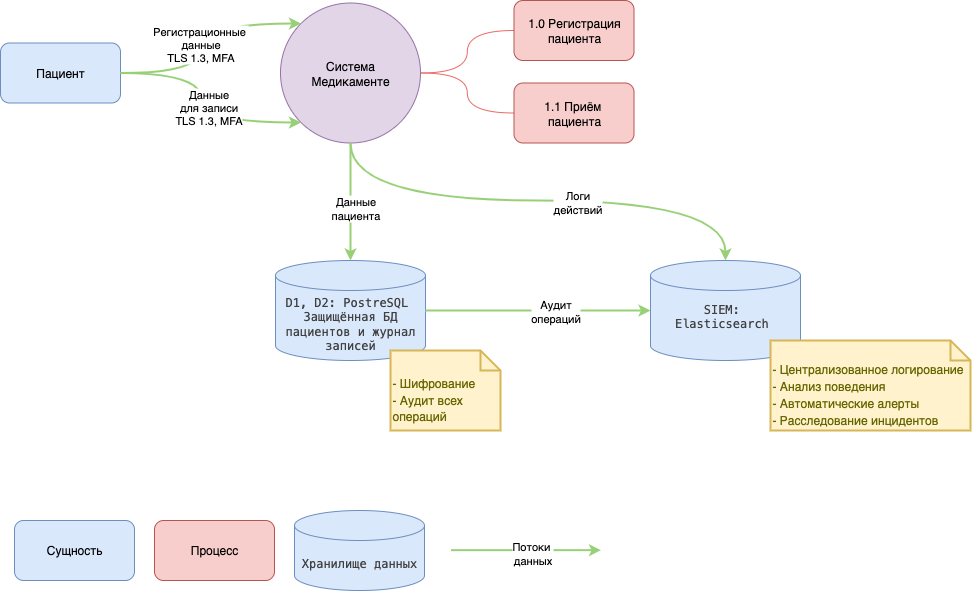

The diagram above was exported from draw.io. Its source (the exported page's mxGraphModel, read from the mxfile embedded in the PNG):
<mxGraphModel dx="1014" dy="787" grid="1" gridSize="10" guides="1" tooltips="1" connect="1" arrows="1" fold="1" page="1" pageScale="1" pageWidth="827" pageHeight="1169" math="0" shadow="0">
  <root>
    <mxCell id="h1uJLaiOqucTvHG6Lajz-0" />
    <mxCell id="h1uJLaiOqucTvHG6Lajz-1" parent="h1uJLaiOqucTvHG6Lajz-0" />
    <mxCell id="h1uJLaiOqucTvHG6Lajz-2" style="edgeStyle=orthogonalEdgeStyle;rounded=0;orthogonalLoop=1;jettySize=auto;html=1;curved=1;strokeColor=#EA6B66;endArrow=none;endFill=0;" edge="1" parent="h1uJLaiOqucTvHG6Lajz-1" source="h1uJLaiOqucTvHG6Lajz-4" target="h1uJLaiOqucTvHG6Lajz-13">
      <mxGeometry relative="1" as="geometry" />
    </mxCell>
    <mxCell id="h1uJLaiOqucTvHG6Lajz-3" style="edgeStyle=orthogonalEdgeStyle;rounded=0;orthogonalLoop=1;jettySize=auto;html=1;entryX=0;entryY=0.5;entryDx=0;entryDy=0;curved=1;strokeColor=#EA6B66;endArrow=none;endFill=0;" edge="1" parent="h1uJLaiOqucTvHG6Lajz-1" source="h1uJLaiOqucTvHG6Lajz-4" target="h1uJLaiOqucTvHG6Lajz-14">
      <mxGeometry relative="1" as="geometry" />
    </mxCell>
    <mxCell id="h1uJLaiOqucTvHG6Lajz-4" value="Система&lt;div&gt;Медикаменте&lt;/div&gt;" style="ellipse;whiteSpace=wrap;html=1;aspect=fixed;fillColor=#e1d5e7;strokeColor=#9673a6;" vertex="1" parent="h1uJLaiOqucTvHG6Lajz-1">
      <mxGeometry x="760" y="122.5" width="140" height="140" as="geometry" />
    </mxCell>
    <mxCell id="h1uJLaiOqucTvHG6Lajz-7" value="Пациент" style="rounded=1;whiteSpace=wrap;html=1;fillColor=#dae8fc;strokeColor=#6c8ebf;" vertex="1" parent="h1uJLaiOqucTvHG6Lajz-1">
      <mxGeometry x="480" y="162.5" width="120" height="60" as="geometry" />
    </mxCell>
    <mxCell id="h1uJLaiOqucTvHG6Lajz-8" style="edgeStyle=orthogonalEdgeStyle;rounded=0;orthogonalLoop=1;jettySize=auto;html=1;entryX=0;entryY=0;entryDx=0;entryDy=0;curved=1;strokeWidth=2;strokeColor=#97D077;" edge="1" parent="h1uJLaiOqucTvHG6Lajz-1" target="h1uJLaiOqucTvHG6Lajz-4">
      <mxGeometry relative="1" as="geometry">
        <mxPoint x="600" y="192.5" as="sourcePoint" />
      </mxGeometry>
    </mxCell>
    <mxCell id="h1uJLaiOqucTvHG6Lajz-9" value="Регистрационные&amp;nbsp;&lt;div&gt;данные&lt;/div&gt;&lt;div&gt;TLS 1.3, MFA&lt;/div&gt;" style="edgeLabel;html=1;align=center;verticalAlign=middle;resizable=0;points=[];" vertex="1" connectable="0" parent="h1uJLaiOqucTvHG6Lajz-8">
      <mxGeometry x="-0.3261" y="-1" relative="1" as="geometry">
        <mxPoint x="2" y="-30" as="offset" />
      </mxGeometry>
    </mxCell>
    <mxCell id="h1uJLaiOqucTvHG6Lajz-10" style="edgeStyle=orthogonalEdgeStyle;rounded=0;orthogonalLoop=1;jettySize=auto;html=1;entryX=0;entryY=1;entryDx=0;entryDy=0;curved=1;strokeColor=#97D077;strokeWidth=2;" edge="1" parent="h1uJLaiOqucTvHG6Lajz-1" target="h1uJLaiOqucTvHG6Lajz-4">
      <mxGeometry relative="1" as="geometry">
        <mxPoint x="600" y="192.5" as="sourcePoint" />
      </mxGeometry>
    </mxCell>
    <mxCell id="h1uJLaiOqucTvHG6Lajz-11" value="Данные&lt;div&gt;для записи&lt;/div&gt;&lt;div&gt;TLS 1.3, MFA&lt;/div&gt;" style="edgeLabel;html=1;align=center;verticalAlign=middle;resizable=0;points=[];" vertex="1" connectable="0" parent="h1uJLaiOqucTvHG6Lajz-10">
      <mxGeometry x="-0.0087" y="7" relative="1" as="geometry">
        <mxPoint as="offset" />
      </mxGeometry>
    </mxCell>
    <mxCell id="h1uJLaiOqucTvHG6Lajz-13" value="1.0 Регистрация пациента" style="rounded=1;whiteSpace=wrap;html=1;fillColor=#f8cecc;strokeColor=#b85450;" vertex="1" parent="h1uJLaiOqucTvHG6Lajz-1">
      <mxGeometry x="993.5" y="120" width="120" height="60" as="geometry" />
    </mxCell>
    <mxCell id="h1uJLaiOqucTvHG6Lajz-14" value="1.1 Приём&amp;nbsp;&lt;div&gt;пациента&lt;/div&gt;" style="rounded=1;whiteSpace=wrap;html=1;fillColor=#f8cecc;strokeColor=#b85450;" vertex="1" parent="h1uJLaiOqucTvHG6Lajz-1">
      <mxGeometry x="993.5" y="202.5" width="120" height="60" as="geometry" />
    </mxCell>
    <mxCell id="h1uJLaiOqucTvHG6Lajz-15" value="Процесс" style="rounded=1;whiteSpace=wrap;html=1;fillColor=#f8cecc;strokeColor=#b85450;" vertex="1" parent="h1uJLaiOqucTvHG6Lajz-1">
      <mxGeometry x="634" y="640" width="120" height="60" as="geometry" />
    </mxCell>
    <mxCell id="h1uJLaiOqucTvHG6Lajz-16" value="Сущность" style="rounded=1;whiteSpace=wrap;html=1;fillColor=#dae8fc;strokeColor=#6c8ebf;" vertex="1" parent="h1uJLaiOqucTvHG6Lajz-1">
      <mxGeometry x="494" y="640" width="120" height="60" as="geometry" />
    </mxCell>
    <mxCell id="h1uJLaiOqucTvHG6Lajz-17" value="&lt;span style=&quot;color: rgb(64, 64, 64); font-family: Menlo, &amp;quot;Roboto Mono&amp;quot;, &amp;quot;Courier New&amp;quot;, Courier, monospace, Inter, sans-serif;&quot;&gt;&lt;font&gt;D1, D2: PostreSQL&amp;nbsp;&lt;/font&gt;&lt;/span&gt;&lt;div style=&quot;&quot;&gt;&lt;font face=&quot;Menlo, Roboto Mono, Courier New, Courier, monospace, Inter, sans-serif&quot; color=&quot;#404040&quot;&gt;Защищённая БД пациентов и журнал записей&lt;/font&gt;&lt;/div&gt;" style="shape=cylinder3;whiteSpace=wrap;html=1;boundedLbl=1;backgroundOutline=1;size=15;fillColor=#dae8fc;strokeColor=#6c8ebf;align=center;" vertex="1" parent="h1uJLaiOqucTvHG6Lajz-1">
      <mxGeometry x="755" y="380" width="150" height="100" as="geometry" />
    </mxCell>
    <mxCell id="h1uJLaiOqucTvHG6Lajz-18" value="&lt;span style=&quot;color: rgb(64, 64, 64); font-family: Menlo, &amp;quot;Roboto Mono&amp;quot;, &amp;quot;Courier New&amp;quot;, Courier, monospace, Inter, sans-serif; text-align: left;&quot;&gt;&lt;font&gt;Хранилище данных&lt;/font&gt;&lt;/span&gt;" style="shape=cylinder3;whiteSpace=wrap;html=1;boundedLbl=1;backgroundOutline=1;size=15;fillColor=#dae8fc;strokeColor=#6c8ebf;" vertex="1" parent="h1uJLaiOqucTvHG6Lajz-1">
      <mxGeometry x="774" y="630" width="130" height="80" as="geometry" />
    </mxCell>
    <mxCell id="h1uJLaiOqucTvHG6Lajz-20" style="edgeStyle=orthogonalEdgeStyle;rounded=0;orthogonalLoop=1;jettySize=auto;html=1;exitX=0.5;exitY=1;exitDx=0;exitDy=0;entryX=0.5;entryY=0;entryDx=0;entryDy=0;entryPerimeter=0;curved=1;strokeColor=#97D077;strokeWidth=2;" edge="1" parent="h1uJLaiOqucTvHG6Lajz-1" source="h1uJLaiOqucTvHG6Lajz-4" target="h1uJLaiOqucTvHG6Lajz-17">
      <mxGeometry relative="1" as="geometry" />
    </mxCell>
    <mxCell id="h1uJLaiOqucTvHG6Lajz-21" value="Данные&lt;div&gt;пациента&lt;/div&gt;" style="edgeLabel;html=1;align=center;verticalAlign=middle;resizable=0;points=[];" vertex="1" connectable="0" parent="h1uJLaiOqucTvHG6Lajz-20">
      <mxGeometry x="0.1094" y="4" relative="1" as="geometry">
        <mxPoint as="offset" />
      </mxGeometry>
    </mxCell>
    <mxCell id="h1uJLaiOqucTvHG6Lajz-24" style="rounded=0;orthogonalLoop=1;jettySize=auto;html=1;strokeColor=#97D077;strokeWidth=2;" edge="1" parent="h1uJLaiOqucTvHG6Lajz-1">
      <mxGeometry relative="1" as="geometry">
        <mxPoint x="930.5" y="669.6600000000001" as="sourcePoint" />
        <mxPoint x="1080.5" y="669.6600000000001" as="targetPoint" />
      </mxGeometry>
    </mxCell>
    <mxCell id="h1uJLaiOqucTvHG6Lajz-25" value="Потоки&amp;nbsp;&lt;div&gt;данных&lt;/div&gt;" style="edgeLabel;html=1;align=center;verticalAlign=middle;resizable=0;points=[];" vertex="1" connectable="0" parent="h1uJLaiOqucTvHG6Lajz-24">
      <mxGeometry x="0.2605" y="-3" relative="1" as="geometry">
        <mxPoint x="-14" as="offset" />
      </mxGeometry>
    </mxCell>
    <mxCell id="Sf8XRRWSeP_NZOQUt7pp-0" value="&lt;div&gt;&lt;font style=&quot;font-size: 12px;&quot;&gt;&lt;br&gt;&lt;/font&gt;&lt;/div&gt;&lt;div&gt;&lt;font style=&quot;font-size: 12px;&quot;&gt;&lt;br&gt;&lt;/font&gt;&lt;/div&gt;&lt;font style=&quot;font-size: 12px;&quot;&gt;- Шифрование&lt;/font&gt;&lt;div&gt;&lt;font style=&quot;font-size: 12px;&quot;&gt;- Аудит всех операций&lt;/font&gt;&lt;/div&gt;&lt;div&gt;&lt;br&gt;&lt;/div&gt;" style="shape=note;strokeWidth=2;fontSize=14;size=20;whiteSpace=wrap;html=1;fillColor=#fff2cc;strokeColor=#d6b656;fontColor=#666600;align=left;" vertex="1" parent="h1uJLaiOqucTvHG6Lajz-1">
      <mxGeometry x="870" y="470" width="110.00000000000001" height="80" as="geometry" />
    </mxCell>
    <mxCell id="Sf8XRRWSeP_NZOQUt7pp-1" value="&lt;span style=&quot;color: rgb(64, 64, 64); font-family: Menlo, &amp;quot;Roboto Mono&amp;quot;, &amp;quot;Courier New&amp;quot;, Courier, monospace, Inter, sans-serif;&quot;&gt;&lt;font&gt;SIEM:&amp;nbsp;&lt;/font&gt;&lt;/span&gt;&lt;div&gt;&lt;span style=&quot;color: rgb(64, 64, 64); font-family: Menlo, &amp;quot;Roboto Mono&amp;quot;, &amp;quot;Courier New&amp;quot;, Courier, monospace, Inter, sans-serif;&quot;&gt;&lt;font&gt;Elasticsearch&amp;nbsp;&lt;/font&gt;&lt;/span&gt;&lt;div style=&quot;&quot;&gt;&lt;br&gt;&lt;/div&gt;&lt;/div&gt;" style="shape=cylinder3;whiteSpace=wrap;html=1;boundedLbl=1;backgroundOutline=1;size=15;fillColor=#dae8fc;strokeColor=#6c8ebf;align=center;" vertex="1" parent="h1uJLaiOqucTvHG6Lajz-1">
      <mxGeometry x="1130" y="380" width="150" height="100" as="geometry" />
    </mxCell>
    <mxCell id="Sf8XRRWSeP_NZOQUt7pp-2" style="edgeStyle=orthogonalEdgeStyle;rounded=0;orthogonalLoop=1;jettySize=auto;html=1;entryX=0;entryY=0.5;entryDx=0;entryDy=0;entryPerimeter=0;strokeColor=#97D077;strokeWidth=2;" edge="1" parent="h1uJLaiOqucTvHG6Lajz-1" source="h1uJLaiOqucTvHG6Lajz-17" target="Sf8XRRWSeP_NZOQUt7pp-1">
      <mxGeometry relative="1" as="geometry" />
    </mxCell>
    <mxCell id="Sf8XRRWSeP_NZOQUt7pp-3" value="Аудит&lt;div&gt;операций&lt;/div&gt;" style="edgeLabel;html=1;align=center;verticalAlign=middle;resizable=0;points=[];" vertex="1" connectable="0" parent="Sf8XRRWSeP_NZOQUt7pp-2">
      <mxGeometry x="0.1467" relative="1" as="geometry">
        <mxPoint as="offset" />
      </mxGeometry>
    </mxCell>
    <mxCell id="Sf8XRRWSeP_NZOQUt7pp-4" value="&lt;div&gt;&lt;font style=&quot;font-size: 12px;&quot;&gt;&lt;br&gt;&lt;/font&gt;&lt;/div&gt;&lt;div&gt;&lt;font style=&quot;font-size: 12px;&quot;&gt;&lt;br&gt;&lt;/font&gt;&lt;/div&gt;&lt;font style=&quot;font-size: 12px;&quot;&gt;- Централизованное логирование&lt;/font&gt;&lt;div&gt;&lt;font style=&quot;font-size: 12px;&quot;&gt;- Анализ поведения&lt;/font&gt;&lt;/div&gt;&lt;div&gt;&lt;font style=&quot;font-size: 12px;&quot;&gt;- Автоматические алерты&lt;/font&gt;&lt;/div&gt;&lt;div&gt;&lt;font style=&quot;font-size: 12px;&quot;&gt;- Расследование инцидентов&lt;/font&gt;&lt;/div&gt;&lt;div&gt;&lt;br&gt;&lt;/div&gt;" style="shape=note;strokeWidth=2;fontSize=14;size=20;whiteSpace=wrap;html=1;fillColor=#fff2cc;strokeColor=#d6b656;fontColor=#666600;align=left;" vertex="1" parent="h1uJLaiOqucTvHG6Lajz-1">
      <mxGeometry x="1250" y="460" width="200" height="90" as="geometry" />
    </mxCell>
    <mxCell id="SwYY5im9j6vWqLe0G1-e-2" style="edgeStyle=orthogonalEdgeStyle;rounded=0;orthogonalLoop=1;jettySize=auto;html=1;entryX=0.5;entryY=0;entryDx=0;entryDy=0;entryPerimeter=0;strokeWidth=2;strokeColor=#97D077;curved=1;" edge="1" parent="h1uJLaiOqucTvHG6Lajz-1" source="h1uJLaiOqucTvHG6Lajz-4" target="Sf8XRRWSeP_NZOQUt7pp-1">
      <mxGeometry relative="1" as="geometry">
        <Array as="points">
          <mxPoint x="830" y="320" />
          <mxPoint x="1205" y="320" />
        </Array>
      </mxGeometry>
    </mxCell>
    <mxCell id="SwYY5im9j6vWqLe0G1-e-5" value="Логи&lt;div&gt;действий&lt;/div&gt;" style="edgeLabel;html=1;align=center;verticalAlign=middle;resizable=0;points=[];" vertex="1" connectable="0" parent="SwYY5im9j6vWqLe0G1-e-2">
      <mxGeometry x="0.1513" y="-1" relative="1" as="geometry">
        <mxPoint as="offset" />
      </mxGeometry>
    </mxCell>
  </root>
</mxGraphModel>